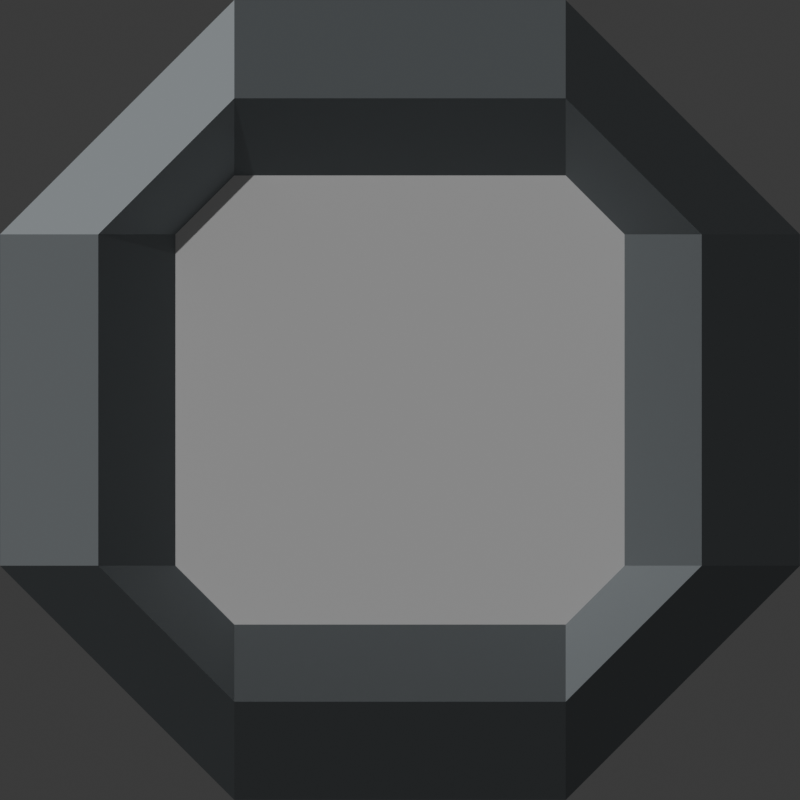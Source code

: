 # Source: UI.blend  (saved by Blender 4.1.24; exported with 4.5.12 LTS)
import bpy
from mathutils import Matrix  # noqa: F401  (used for matrix-valued properties, if any)

bpy.ops.wm.read_factory_settings(use_empty=True)
scene = bpy.context.scene
scene.name = 'Scene'

# ---- collections
col_collection = bpy.data.collections.new('Collection'); scene.collection.children.link(col_collection)

# ---- materials (node trees are filled in below, after node groups)
mat_material_001 = bpy.data.materials.new('Material.001')
mat_material_001.use_transparent_shadow = False
mat_steel = bpy.data.materials.new('Steel')
mat_steel.use_transparent_shadow = False

# ---- material node trees
mat_material_001.use_nodes = True; mat_material_001.node_tree.nodes.clear()
_N = mat_material_001.node_tree.nodes; _L = mat_material_001.node_tree.links
n0 = _N.new('ShaderNodeBsdfPrincipled'); n0.name = 'Principled BSDF'; n0.location = (10, 300)
n0.inputs[0].default_value = (1.0, 1.0, 1.0, 1.0)
n0.inputs[2].default_value = 1.0
n1 = _N.new('ShaderNodeOutputMaterial'); n1.name = 'Material Output'; n1.location = (300, 300)
_L.new(n0.outputs[0], n1.inputs[0])
n1.is_active_output = True
mat_steel.use_nodes = True; mat_steel.node_tree.nodes.clear()
_N = mat_steel.node_tree.nodes; _L = mat_steel.node_tree.links
n0 = _N.new('ShaderNodeBsdfPrincipled'); n0.name = 'Principled BSDF'; n0.location = (10, 300)
n0.inputs[0].default_value = (0.3349, 0.3638, 0.3809, 1.0)
n0.inputs[1].default_value = 1.0
n1 = _N.new('ShaderNodeOutputMaterial'); n1.name = 'Material Output'; n1.location = (300, 300)
_L.new(n0.outputs[0], n1.inputs[0])
n1.is_active_output = True

# ---- world
world_world = bpy.data.worlds.new('World'); scene.world = world_world
world_world.use_nodes = True; world_world.node_tree.nodes.clear()
_N = world_world.node_tree.nodes; _L = world_world.node_tree.links
n0 = _N.new('ShaderNodeOutputWorld'); n0.name = 'World Output'; n0.location = (300, 300)
n1 = _N.new('ShaderNodeBackground'); n1.name = 'Background'; n1.location = (10, 300)
n1.inputs[0].default_value = (0.05088, 0.05088, 0.05088, 1.0)
_L.new(n1.outputs[0], n0.inputs[0])
n0.is_active_output = True
world_world.color = (0.0, 0.0, 0.0)
world_world.use_sun_shadow = False
world_world.sun_shadow_jitter_overblur = 0.0

# ---- cameras
cam_camera_001 = bpy.data.cameras.new('Camera.001')
cam_camera_001.type = 'ORTHO'
cam_camera_001.clip_start = 0.001
cam_camera_001.ortho_scale = 2.0

# ---- lights
light_sun = bpy.data.lights.new('Sun', 'SUN')
light_sun.transmission_factor = 0.0
light_sun.energy = 1.0

# ---- meshes
me_plane = bpy.data.meshes.new('Plane')
me_plane.from_pydata([(0.4142, -0.5614, 0.0), (-0.4142, -0.5614, 0.0), (-0.5614, -0.4142, 0.0), (-0.5614, 0.4142, 0.0), (-0.4142, -1.0, 0.0), (-1.0, -0.4142, 0.0), (1.0, -0.4142, 0.0), (0.4142, -1.0, 0.0), (-0.4142, 1.0, 0.0), (-1.0, 0.4142, 0.0), (0.4142, 1.0, 0.0), (1.0, 0.4142, 0.0), (0.5614, -0.4142, 0.0), (0.5614, 0.4142, 0.0), (0.4142, 0.5614, 0.0), (-0.4142, 0.5614, 0.0), (0.7543, -0.4142, 0.1351), (-0.4142, -0.7543, 0.1351), (-0.7543, 0.4142, 0.1351), (-0.7543, -0.4142, 0.1351), (0.4142, -0.7543, 0.1351), (0.7543, 0.4142, 0.1351), (0.4142, 0.7543, 0.1351), (-0.4142, 0.7543, 0.1351), (-7.451e-09, -9.313e-09, 0.0)], [], [(20, 16, 12, 0), (17, 20, 0, 1), (19, 17, 1, 2), (18, 19, 2, 3), (19, 18, 9, 5), (17, 19, 5, 4), (20, 17, 4, 7), (16, 20, 7, 6), (21, 16, 6, 11), (22, 21, 11, 10), (23, 22, 10, 8), (18, 23, 8, 9), (16, 21, 13, 12), (21, 22, 14, 13), (22, 23, 15, 14), (23, 18, 3, 15), (14, 15, 24), (3, 2, 24), (12, 13, 24), (1, 0, 24), (15, 3, 24), (13, 14, 24), (2, 1, 24), (0, 12, 24)])
me_plane.polygons.foreach_set('material_index', [1, 1, 1, 1, 1, 1, 1, 1, 1, 1, 1, 1, 1, 1, 1, 1, 0, 0, 0, 0, 0, 0, 0, 0])
_uv = me_plane.uv_layers.new(name='UVMap')
_uv.uv.foreach_set('vector', [0.7123, -0.01552, 1.0, 0.2845, 1.0, 0.2845, 0.7155, 0.0, 0.2798, 0.01706, 0.7123, -0.01552, 0.7155, 0.0, 0.2845, 0.0, -0.01552, 0.2877, 0.2798, 0.01706, 0.2845, 0.0, 0.0, 0.2845, 0.00154, 0.717, -0.01552, 0.2877, 0.0, 0.2845, 0.0, 0.7155, -0.01552, 0.2877, 0.00154, 0.717, 0.0, 0.7155, 0.0, 0.2845, 0.2798, 0.01706, -0.01552, 0.2877, 0.0, 0.2845, 0.2845, 0.0, 0.7123, -0.01552, 0.2798, 0.01706, 0.2845, 0.0, 0.7155, 0.0, 1.0, 0.2845, 0.7123, -0.01552, 0.7155, 0.0, 1.0, 0.2845, 0.9985, 0.717, 1.0, 0.2845, 1.0, 0.2845, 1.0, 0.7155, 0.7155, 1.0, 0.9985, 0.717, 1.0, 0.7155, 0.7155, 1.0, 0.283, 0.9985, 0.7155, 1.0, 0.7155, 1.0, 0.2845, 1.0, 0.00154, 0.717, 0.283, 0.9985, 0.2845, 1.0, 0.0, 0.7155, 1.0, 0.2845, 0.9985, 0.717, 1.0, 0.7155, 1.0, 0.2845, 0.9985, 0.717, 0.7155, 1.0, 0.7155, 1.0, 1.0, 0.7155, 0.7155, 1.0, 0.283, 0.9985, 0.2845, 1.0, 0.7155, 1.0, 0.283, 0.9985, 0.00154, 0.717, 0.0, 0.7155, 0.2845, 1.0, 0.7155, 1.0, 0.2845, 1.0, 0.5, 0.5, 0.0, 0.7155, 0.0, 0.2845, 0.5, 0.5, 1.0, 0.2845, 1.0, 0.7155, 0.5, 0.5, 0.2845, 0.0, 0.7155, 0.0, 0.5, 0.5, 0.2845, 1.0, 0.0, 0.7155, 0.5, 0.5, 1.0, 0.7155, 0.7155, 1.0, 0.5, 0.5, 0.0, 0.2845, 0.2845, 0.0, 0.5, 0.5, 0.7155, 0.0, 1.0, 0.2845, 0.5, 0.5])
me_plane.materials.append(mat_material_001)
me_plane.materials.append(mat_steel)
me_plane.update()

# ---- objects
ob_plane = bpy.data.objects.new('Plane', me_plane)
ob_camera = bpy.data.objects.new('Camera', cam_camera_001)
ob_sun = bpy.data.objects.new('Sun', light_sun)

# ---- transforms, parenting, visibility, modifiers, constraints
ob_plane.location = (0.0, 0.0, 0.0)
ob_camera.location = (0.0, 0.0, 2.035)
ob_sun.location = (0.0, 0.0, 0.0)
ob_sun.rotation_euler = (0.1287, -0.8983, -0.8559)

# ---- collection membership
col_collection.objects.link(ob_plane)
col_collection.objects.link(ob_camera)
col_collection.objects.link(ob_sun)

# ---- scene / render settings (as saved in the file)
scene.camera = ob_camera
scene.frame_start = 1; scene.frame_end = 250; scene.frame_set(0)
scene.render.engine = 'BLENDER_EEVEE_NEXT'
scene.render.image_settings.color_depth = '16'
scene.render.resolution_x = 512
scene.render.resolution_y = 512
scene.render.film_transparent = True
scene.cycles.sampling_pattern = 'TABULATED_SOBOL'
scene.eevee.ray_tracing_options.trace_max_roughness = 0.0
bpy.context.view_layer.update()
